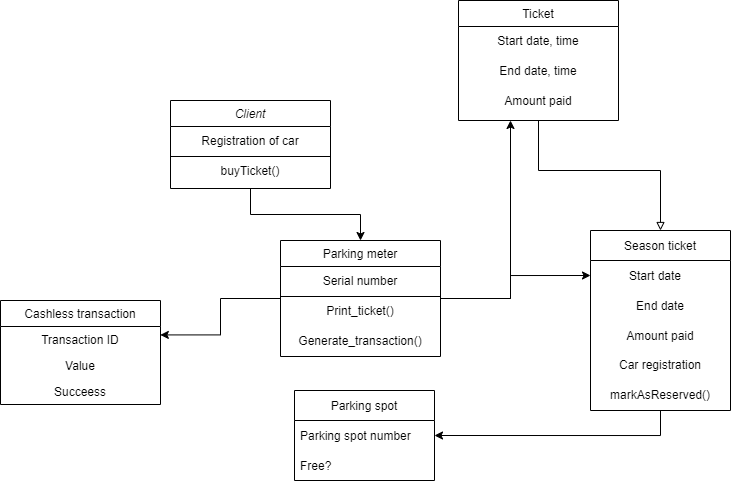

The diagram above was exported from draw.io. Its source (the exported page's mxGraphModel, read from the mxfile embedded in the PNG):
<mxGraphModel dx="716" dy="358" grid="1" gridSize="10" guides="1" tooltips="1" connect="1" arrows="1" fold="1" page="1" pageScale="1" pageWidth="827" pageHeight="1169" math="0" shadow="0">
  <root>
    <mxCell id="WIyWlLk6GJQsqaUBKTNV-0" />
    <mxCell id="WIyWlLk6GJQsqaUBKTNV-1" parent="WIyWlLk6GJQsqaUBKTNV-0" />
    <mxCell id="d228eL3aZSb30RDCZG5w-7" style="edgeStyle=orthogonalEdgeStyle;rounded=0;orthogonalLoop=1;jettySize=auto;html=1;exitX=0.5;exitY=1;exitDx=0;exitDy=0;" edge="1" parent="WIyWlLk6GJQsqaUBKTNV-1" source="zkfFHV4jXpPFQw0GAbJ--0" target="zkfFHV4jXpPFQw0GAbJ--13">
      <mxGeometry relative="1" as="geometry" />
    </mxCell>
    <mxCell id="zkfFHV4jXpPFQw0GAbJ--0" value="Client" style="swimlane;fontStyle=2;align=center;verticalAlign=top;childLayout=stackLayout;horizontal=1;startSize=26;horizontalStack=0;resizeParent=1;resizeLast=0;collapsible=1;marginBottom=0;rounded=0;shadow=0;strokeWidth=1;" parent="WIyWlLk6GJQsqaUBKTNV-1" vertex="1">
      <mxGeometry x="220" y="220" width="160" height="88" as="geometry">
        <mxRectangle x="230" y="140" width="160" height="26" as="alternateBounds" />
      </mxGeometry>
    </mxCell>
    <mxCell id="d228eL3aZSb30RDCZG5w-13" value="Registration of car" style="text;html=1;strokeColor=none;fillColor=none;align=center;verticalAlign=middle;whiteSpace=wrap;rounded=0;" vertex="1" parent="zkfFHV4jXpPFQw0GAbJ--0">
      <mxGeometry y="26" width="160" height="30" as="geometry" />
    </mxCell>
    <mxCell id="d228eL3aZSb30RDCZG5w-37" value="" style="endArrow=none;html=1;rounded=0;exitX=0;exitY=1;exitDx=0;exitDy=0;" edge="1" parent="zkfFHV4jXpPFQw0GAbJ--0" source="d228eL3aZSb30RDCZG5w-13">
      <mxGeometry width="50" height="50" relative="1" as="geometry">
        <mxPoint x="180" y="130" as="sourcePoint" />
        <mxPoint x="160" y="56" as="targetPoint" />
      </mxGeometry>
    </mxCell>
    <mxCell id="d228eL3aZSb30RDCZG5w-38" value="buyTicket()" style="text;html=1;strokeColor=none;fillColor=none;align=center;verticalAlign=middle;whiteSpace=wrap;rounded=0;" vertex="1" parent="zkfFHV4jXpPFQw0GAbJ--0">
      <mxGeometry y="56" width="160" height="30" as="geometry" />
    </mxCell>
    <mxCell id="zkfFHV4jXpPFQw0GAbJ--6" value="Cashless transaction" style="swimlane;fontStyle=0;align=center;verticalAlign=top;childLayout=stackLayout;horizontal=1;startSize=26;horizontalStack=0;resizeParent=1;resizeLast=0;collapsible=1;marginBottom=0;rounded=0;shadow=0;strokeWidth=1;" parent="WIyWlLk6GJQsqaUBKTNV-1" vertex="1">
      <mxGeometry x="50" y="420" width="160" height="104" as="geometry">
        <mxRectangle x="130" y="380" width="160" height="26" as="alternateBounds" />
      </mxGeometry>
    </mxCell>
    <mxCell id="zkfFHV4jXpPFQw0GAbJ--7" value="Transaction ID" style="text;align=center;verticalAlign=top;spacingLeft=4;spacingRight=4;overflow=hidden;rotatable=0;points=[[0,0.5],[1,0.5]];portConstraint=eastwest;" parent="zkfFHV4jXpPFQw0GAbJ--6" vertex="1">
      <mxGeometry y="26" width="160" height="26" as="geometry" />
    </mxCell>
    <mxCell id="zkfFHV4jXpPFQw0GAbJ--8" value="Value" style="text;align=center;verticalAlign=top;spacingLeft=4;spacingRight=4;overflow=hidden;rotatable=0;points=[[0,0.5],[1,0.5]];portConstraint=eastwest;rounded=0;shadow=0;html=0;" parent="zkfFHV4jXpPFQw0GAbJ--6" vertex="1">
      <mxGeometry y="52" width="160" height="26" as="geometry" />
    </mxCell>
    <mxCell id="zkfFHV4jXpPFQw0GAbJ--10" value="Succeess" style="text;align=center;verticalAlign=top;spacingLeft=4;spacingRight=4;overflow=hidden;rotatable=0;points=[[0,0.5],[1,0.5]];portConstraint=eastwest;fontStyle=0" parent="zkfFHV4jXpPFQw0GAbJ--6" vertex="1">
      <mxGeometry y="78" width="160" height="26" as="geometry" />
    </mxCell>
    <mxCell id="d228eL3aZSb30RDCZG5w-9" style="edgeStyle=orthogonalEdgeStyle;rounded=0;orthogonalLoop=1;jettySize=auto;html=1;exitX=1;exitY=0.5;exitDx=0;exitDy=0;" edge="1" parent="WIyWlLk6GJQsqaUBKTNV-1" source="zkfFHV4jXpPFQw0GAbJ--13">
      <mxGeometry relative="1" as="geometry">
        <mxPoint x="560" y="240" as="targetPoint" />
      </mxGeometry>
    </mxCell>
    <mxCell id="d228eL3aZSb30RDCZG5w-11" style="edgeStyle=orthogonalEdgeStyle;rounded=0;orthogonalLoop=1;jettySize=auto;html=1;exitX=0;exitY=0.5;exitDx=0;exitDy=0;entryX=0.999;entryY=0.324;entryDx=0;entryDy=0;entryPerimeter=0;" edge="1" parent="WIyWlLk6GJQsqaUBKTNV-1" source="zkfFHV4jXpPFQw0GAbJ--13" target="zkfFHV4jXpPFQw0GAbJ--7">
      <mxGeometry relative="1" as="geometry" />
    </mxCell>
    <mxCell id="d228eL3aZSb30RDCZG5w-19" style="edgeStyle=orthogonalEdgeStyle;rounded=0;orthogonalLoop=1;jettySize=auto;html=1;exitX=1;exitY=0.5;exitDx=0;exitDy=0;entryX=0;entryY=0.5;entryDx=0;entryDy=0;" edge="1" parent="WIyWlLk6GJQsqaUBKTNV-1" source="zkfFHV4jXpPFQw0GAbJ--13" target="d228eL3aZSb30RDCZG5w-15">
      <mxGeometry relative="1" as="geometry">
        <Array as="points">
          <mxPoint x="560" y="418" />
          <mxPoint x="560" y="395" />
        </Array>
      </mxGeometry>
    </mxCell>
    <mxCell id="zkfFHV4jXpPFQw0GAbJ--13" value="Parking meter" style="swimlane;fontStyle=0;align=center;verticalAlign=top;childLayout=stackLayout;horizontal=1;startSize=26;horizontalStack=0;resizeParent=1;resizeLast=0;collapsible=1;marginBottom=0;rounded=0;shadow=0;strokeWidth=1;" parent="WIyWlLk6GJQsqaUBKTNV-1" vertex="1">
      <mxGeometry x="330" y="360" width="160" height="116" as="geometry">
        <mxRectangle x="340" y="380" width="170" height="26" as="alternateBounds" />
      </mxGeometry>
    </mxCell>
    <mxCell id="d228eL3aZSb30RDCZG5w-26" value="Serial number" style="text;html=1;strokeColor=none;fillColor=none;align=center;verticalAlign=middle;whiteSpace=wrap;rounded=0;" vertex="1" parent="zkfFHV4jXpPFQw0GAbJ--13">
      <mxGeometry y="26" width="160" height="30" as="geometry" />
    </mxCell>
    <mxCell id="d228eL3aZSb30RDCZG5w-31" value="" style="endArrow=none;html=1;rounded=0;exitX=0;exitY=1;exitDx=0;exitDy=0;entryX=1;entryY=1;entryDx=0;entryDy=0;" edge="1" parent="zkfFHV4jXpPFQw0GAbJ--13" source="d228eL3aZSb30RDCZG5w-26" target="d228eL3aZSb30RDCZG5w-26">
      <mxGeometry width="50" height="50" relative="1" as="geometry">
        <mxPoint x="60" y="80" as="sourcePoint" />
        <mxPoint x="110" y="30" as="targetPoint" />
      </mxGeometry>
    </mxCell>
    <mxCell id="d228eL3aZSb30RDCZG5w-32" value="Print_ticket()" style="text;html=1;strokeColor=none;fillColor=none;align=center;verticalAlign=middle;whiteSpace=wrap;rounded=0;" vertex="1" parent="zkfFHV4jXpPFQw0GAbJ--13">
      <mxGeometry y="56" width="160" height="30" as="geometry" />
    </mxCell>
    <mxCell id="d228eL3aZSb30RDCZG5w-33" value="Generate_transaction()" style="text;html=1;strokeColor=none;fillColor=none;align=center;verticalAlign=middle;whiteSpace=wrap;rounded=0;" vertex="1" parent="zkfFHV4jXpPFQw0GAbJ--13">
      <mxGeometry y="86" width="160" height="30" as="geometry" />
    </mxCell>
    <mxCell id="zkfFHV4jXpPFQw0GAbJ--17" value="Ticket" style="swimlane;fontStyle=0;align=center;verticalAlign=top;childLayout=stackLayout;horizontal=1;startSize=26;horizontalStack=0;resizeParent=1;resizeLast=0;collapsible=1;marginBottom=0;rounded=0;shadow=0;strokeWidth=1;" parent="WIyWlLk6GJQsqaUBKTNV-1" vertex="1">
      <mxGeometry x="508" y="120" width="160" height="120" as="geometry">
        <mxRectangle x="550" y="140" width="160" height="26" as="alternateBounds" />
      </mxGeometry>
    </mxCell>
    <mxCell id="d228eL3aZSb30RDCZG5w-1" value="Start date, time" style="text;html=1;strokeColor=none;fillColor=none;align=center;verticalAlign=middle;whiteSpace=wrap;rounded=0;" vertex="1" parent="zkfFHV4jXpPFQw0GAbJ--17">
      <mxGeometry y="26" width="160" height="30" as="geometry" />
    </mxCell>
    <mxCell id="d228eL3aZSb30RDCZG5w-2" value="End date, time" style="text;html=1;strokeColor=none;fillColor=none;align=center;verticalAlign=middle;whiteSpace=wrap;rounded=0;" vertex="1" parent="zkfFHV4jXpPFQw0GAbJ--17">
      <mxGeometry y="56" width="160" height="30" as="geometry" />
    </mxCell>
    <mxCell id="d228eL3aZSb30RDCZG5w-3" value="Amount paid" style="text;html=1;strokeColor=none;fillColor=none;align=center;verticalAlign=middle;whiteSpace=wrap;rounded=0;" vertex="1" parent="zkfFHV4jXpPFQw0GAbJ--17">
      <mxGeometry y="86" width="160" height="30" as="geometry" />
    </mxCell>
    <mxCell id="d228eL3aZSb30RDCZG5w-14" value="Season ticket" style="swimlane;fontStyle=0;childLayout=stackLayout;horizontal=1;startSize=30;horizontalStack=0;resizeParent=1;resizeParentMax=0;resizeLast=0;collapsible=1;marginBottom=0;" vertex="1" parent="WIyWlLk6GJQsqaUBKTNV-1">
      <mxGeometry x="640" y="350" width="140" height="180" as="geometry" />
    </mxCell>
    <mxCell id="d228eL3aZSb30RDCZG5w-15" value="Start date   " style="text;strokeColor=none;fillColor=none;align=center;verticalAlign=middle;spacingLeft=4;spacingRight=4;overflow=hidden;points=[[0,0.5],[1,0.5]];portConstraint=eastwest;rotatable=0;" vertex="1" parent="d228eL3aZSb30RDCZG5w-14">
      <mxGeometry y="30" width="140" height="30" as="geometry" />
    </mxCell>
    <mxCell id="d228eL3aZSb30RDCZG5w-16" value="End date" style="text;strokeColor=none;fillColor=none;align=center;verticalAlign=middle;spacingLeft=4;spacingRight=4;overflow=hidden;points=[[0,0.5],[1,0.5]];portConstraint=eastwest;rotatable=0;" vertex="1" parent="d228eL3aZSb30RDCZG5w-14">
      <mxGeometry y="60" width="140" height="30" as="geometry" />
    </mxCell>
    <mxCell id="d228eL3aZSb30RDCZG5w-17" value="Amount paid" style="text;strokeColor=none;fillColor=none;align=center;verticalAlign=middle;spacingLeft=4;spacingRight=4;overflow=hidden;points=[[0,0.5],[1,0.5]];portConstraint=eastwest;rotatable=0;" vertex="1" parent="d228eL3aZSb30RDCZG5w-14">
      <mxGeometry y="90" width="140" height="30" as="geometry" />
    </mxCell>
    <mxCell id="d228eL3aZSb30RDCZG5w-18" value="Car registration" style="text;html=1;strokeColor=none;fillColor=none;align=center;verticalAlign=middle;whiteSpace=wrap;rounded=0;" vertex="1" parent="d228eL3aZSb30RDCZG5w-14">
      <mxGeometry y="120" width="140" height="30" as="geometry" />
    </mxCell>
    <mxCell id="d228eL3aZSb30RDCZG5w-40" value="markAsReserved()" style="text;html=1;strokeColor=none;fillColor=none;align=center;verticalAlign=middle;whiteSpace=wrap;rounded=0;" vertex="1" parent="d228eL3aZSb30RDCZG5w-14">
      <mxGeometry y="150" width="140" height="30" as="geometry" />
    </mxCell>
    <mxCell id="d228eL3aZSb30RDCZG5w-20" value="Parking spot" style="swimlane;fontStyle=0;childLayout=stackLayout;horizontal=1;startSize=30;horizontalStack=0;resizeParent=1;resizeParentMax=0;resizeLast=0;collapsible=1;marginBottom=0;" vertex="1" parent="WIyWlLk6GJQsqaUBKTNV-1">
      <mxGeometry x="344" y="510" width="140" height="90" as="geometry" />
    </mxCell>
    <mxCell id="d228eL3aZSb30RDCZG5w-21" value="Parking spot number" style="text;strokeColor=none;fillColor=none;align=left;verticalAlign=middle;spacingLeft=4;spacingRight=4;overflow=hidden;points=[[0,0.5],[1,0.5]];portConstraint=eastwest;rotatable=0;" vertex="1" parent="d228eL3aZSb30RDCZG5w-20">
      <mxGeometry y="30" width="140" height="30" as="geometry" />
    </mxCell>
    <mxCell id="d228eL3aZSb30RDCZG5w-22" value="Free?" style="text;strokeColor=none;fillColor=none;align=left;verticalAlign=middle;spacingLeft=4;spacingRight=4;overflow=hidden;points=[[0,0.5],[1,0.5]];portConstraint=eastwest;rotatable=0;" vertex="1" parent="d228eL3aZSb30RDCZG5w-20">
      <mxGeometry y="60" width="140" height="30" as="geometry" />
    </mxCell>
    <mxCell id="d228eL3aZSb30RDCZG5w-24" style="edgeStyle=orthogonalEdgeStyle;rounded=0;orthogonalLoop=1;jettySize=auto;html=1;entryX=1;entryY=0.5;entryDx=0;entryDy=0;" edge="1" parent="WIyWlLk6GJQsqaUBKTNV-1" target="d228eL3aZSb30RDCZG5w-21">
      <mxGeometry relative="1" as="geometry">
        <mxPoint x="710" y="530" as="sourcePoint" />
      </mxGeometry>
    </mxCell>
    <mxCell id="d228eL3aZSb30RDCZG5w-36" style="edgeStyle=orthogonalEdgeStyle;rounded=0;orthogonalLoop=1;jettySize=auto;html=1;entryX=0.5;entryY=0;entryDx=0;entryDy=0;endArrow=block;endFill=0;" edge="1" parent="WIyWlLk6GJQsqaUBKTNV-1" target="d228eL3aZSb30RDCZG5w-14">
      <mxGeometry relative="1" as="geometry">
        <mxPoint x="588" y="240" as="sourcePoint" />
        <Array as="points">
          <mxPoint x="588" y="290" />
          <mxPoint x="710" y="290" />
        </Array>
      </mxGeometry>
    </mxCell>
  </root>
</mxGraphModel>